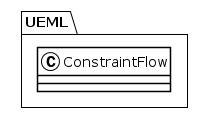

The diagram above was rendered by PlantUML. Its source (embedded in the PNG):
@startuml
!theme plain
package UEML {
class ConstraintFlow {
}
}
@enduml